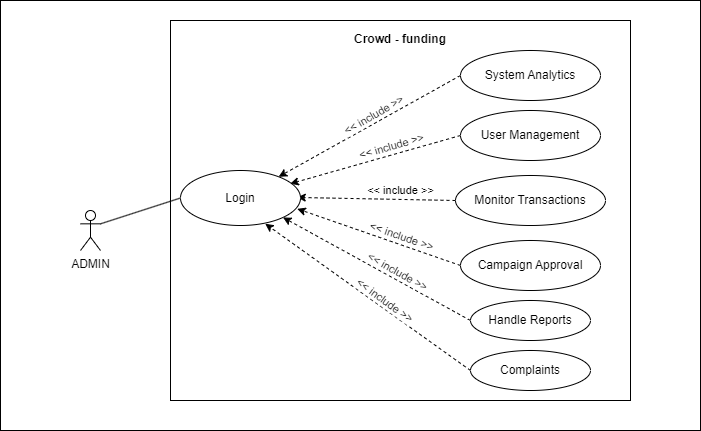

The diagram above was exported from draw.io. Its source (the exported page's mxGraphModel, read from the mxfile embedded in the PNG):
<mxGraphModel dx="819" dy="426" grid="1" gridSize="10" guides="1" tooltips="1" connect="1" arrows="1" fold="1" page="1" pageScale="1" pageWidth="827" pageHeight="1169" math="0" shadow="0">
  <root>
    <mxCell id="0" />
    <mxCell id="1" parent="0" />
    <mxCell id="w_S_XacoifIeR8tTqTfC-13" value="" style="rounded=0;whiteSpace=wrap;html=1;rotation=0;gradientColor=none;strokeWidth=1;perimeterSpacing=0;align=center;horizontal=1;verticalAlign=top;fontSize=12;spacing=-10;" vertex="1" parent="1">
      <mxGeometry x="120" y="50" width="700" height="430" as="geometry" />
    </mxCell>
    <mxCell id="w_S_XacoifIeR8tTqTfC-37" value="&lt;h4 style=&quot;line-height: 12px;&quot;&gt;&lt;font style=&quot;font-size: 12px;&quot;&gt;Crowd - funding&lt;/font&gt;&lt;/h4&gt;" style="rounded=0;whiteSpace=wrap;html=1;verticalAlign=top;horizontal=1;spacing=-8;" vertex="1" parent="1">
      <mxGeometry x="290" y="70" width="460" height="380" as="geometry" />
    </mxCell>
    <mxCell id="w_S_XacoifIeR8tTqTfC-4" value="Monitor Transactions" style="ellipse;whiteSpace=wrap;html=1;" vertex="1" parent="1">
      <mxGeometry x="575" y="225" width="150" height="50" as="geometry" />
    </mxCell>
    <mxCell id="w_S_XacoifIeR8tTqTfC-19" value="" style="endArrow=classic;html=1;rounded=0;exitX=0;exitY=0.5;exitDx=0;exitDy=0;dashed=1;" edge="1" parent="1" source="w_S_XacoifIeR8tTqTfC-15" target="w_S_XacoifIeR8tTqTfC-17">
      <mxGeometry width="50" height="50" relative="1" as="geometry">
        <mxPoint x="483.85" y="270" as="sourcePoint" />
        <mxPoint x="410.0038461538462" y="150" as="targetPoint" />
      </mxGeometry>
    </mxCell>
    <mxCell id="w_S_XacoifIeR8tTqTfC-29" value="&amp;lt;&amp;lt; include &amp;gt;&amp;gt;" style="edgeLabel;html=1;align=center;verticalAlign=middle;resizable=0;points=[];rotation=-30;" vertex="1" connectable="0" parent="w_S_XacoifIeR8tTqTfC-19">
      <mxGeometry x="-0.0456" y="-1" relative="1" as="geometry">
        <mxPoint y="-8" as="offset" />
      </mxGeometry>
    </mxCell>
    <mxCell id="w_S_XacoifIeR8tTqTfC-22" value="" style="endArrow=none;html=1;rounded=0;exitX=1;exitY=0.3333333333333333;exitDx=0;exitDy=0;exitPerimeter=0;entryX=0;entryY=0.5;entryDx=0;entryDy=0;" edge="1" parent="1" source="w_S_XacoifIeR8tTqTfC-1" target="w_S_XacoifIeR8tTqTfC-17">
      <mxGeometry width="50" height="50" relative="1" as="geometry">
        <mxPoint x="190" y="280" as="sourcePoint" />
        <mxPoint x="240" y="230" as="targetPoint" />
      </mxGeometry>
    </mxCell>
    <mxCell id="w_S_XacoifIeR8tTqTfC-23" value="" style="endArrow=classic;html=1;rounded=0;exitX=0;exitY=0.5;exitDx=0;exitDy=0;dashed=1;entryX=0.915;entryY=0.24;entryDx=0;entryDy=0;entryPerimeter=0;" edge="1" parent="1" source="w_S_XacoifIeR8tTqTfC-5" target="w_S_XacoifIeR8tTqTfC-17">
      <mxGeometry width="50" height="50" relative="1" as="geometry">
        <mxPoint x="590" y="135" as="sourcePoint" />
        <mxPoint x="402" y="239" as="targetPoint" />
      </mxGeometry>
    </mxCell>
    <mxCell id="w_S_XacoifIeR8tTqTfC-25" value="" style="endArrow=classic;html=1;rounded=0;dashed=1;exitX=0;exitY=0.5;exitDx=0;exitDy=0;entryX=0.973;entryY=0.49;entryDx=0;entryDy=0;entryPerimeter=0;" edge="1" parent="1" source="w_S_XacoifIeR8tTqTfC-4" target="w_S_XacoifIeR8tTqTfC-17">
      <mxGeometry width="50" height="50" relative="1" as="geometry">
        <mxPoint x="610" y="155" as="sourcePoint" />
        <mxPoint x="422" y="259" as="targetPoint" />
      </mxGeometry>
    </mxCell>
    <mxCell id="w_S_XacoifIeR8tTqTfC-26" value="" style="endArrow=classic;html=1;rounded=0;dashed=1;exitX=0;exitY=0.5;exitDx=0;exitDy=0;entryX=0.973;entryY=0.697;entryDx=0;entryDy=0;entryPerimeter=0;" edge="1" parent="1" source="w_S_XacoifIeR8tTqTfC-2" target="w_S_XacoifIeR8tTqTfC-17">
      <mxGeometry width="50" height="50" relative="1" as="geometry">
        <mxPoint x="585" y="260" as="sourcePoint" />
        <mxPoint x="432" y="269" as="targetPoint" />
      </mxGeometry>
    </mxCell>
    <mxCell id="w_S_XacoifIeR8tTqTfC-27" value="" style="endArrow=classic;html=1;rounded=0;dashed=1;exitX=0;exitY=0.5;exitDx=0;exitDy=0;entryX=1;entryY=1;entryDx=0;entryDy=0;" edge="1" parent="1" source="w_S_XacoifIeR8tTqTfC-6" target="w_S_XacoifIeR8tTqTfC-17">
      <mxGeometry width="50" height="50" relative="1" as="geometry">
        <mxPoint x="590" y="325" as="sourcePoint" />
        <mxPoint x="442" y="279" as="targetPoint" />
      </mxGeometry>
    </mxCell>
    <mxCell id="w_S_XacoifIeR8tTqTfC-28" value="" style="endArrow=classic;html=1;rounded=0;dashed=1;exitX=0;exitY=0.5;exitDx=0;exitDy=0;entryX=0.706;entryY=0.968;entryDx=0;entryDy=0;entryPerimeter=0;" edge="1" parent="1" source="w_S_XacoifIeR8tTqTfC-7" target="w_S_XacoifIeR8tTqTfC-17">
      <mxGeometry width="50" height="50" relative="1" as="geometry">
        <mxPoint x="600" y="380" as="sourcePoint" />
        <mxPoint x="452" y="289" as="targetPoint" />
      </mxGeometry>
    </mxCell>
    <mxCell id="w_S_XacoifIeR8tTqTfC-1" value="ADMIN" style="shape=umlActor;verticalLabelPosition=bottom;verticalAlign=top;html=1;outlineConnect=0;" vertex="1" parent="1">
      <mxGeometry x="200" y="260" width="20" height="40" as="geometry" />
    </mxCell>
    <mxCell id="w_S_XacoifIeR8tTqTfC-2" value="Campaign Approval" style="ellipse;whiteSpace=wrap;html=1;" vertex="1" parent="1">
      <mxGeometry x="580" y="290" width="140" height="50" as="geometry" />
    </mxCell>
    <mxCell id="w_S_XacoifIeR8tTqTfC-5" value="&lt;font style=&quot;font-size: 12px;&quot;&gt;User Management&lt;/font&gt;" style="ellipse;whiteSpace=wrap;html=1;" vertex="1" parent="1">
      <mxGeometry x="580" y="160" width="140" height="50" as="geometry" />
    </mxCell>
    <mxCell id="w_S_XacoifIeR8tTqTfC-6" value="Handle Reports" style="ellipse;whiteSpace=wrap;html=1;" vertex="1" parent="1">
      <mxGeometry x="590" y="350" width="120" height="40" as="geometry" />
    </mxCell>
    <mxCell id="w_S_XacoifIeR8tTqTfC-7" value="Complaints" style="ellipse;whiteSpace=wrap;html=1;" vertex="1" parent="1">
      <mxGeometry x="590" y="400" width="120" height="40" as="geometry" />
    </mxCell>
    <mxCell id="w_S_XacoifIeR8tTqTfC-15" value="&lt;font style=&quot;font-size: 12px;&quot;&gt;System Analytics&lt;/font&gt;" style="ellipse;whiteSpace=wrap;html=1;" vertex="1" parent="1">
      <mxGeometry x="580" y="100" width="140" height="50" as="geometry" />
    </mxCell>
    <mxCell id="w_S_XacoifIeR8tTqTfC-17" value="Login" style="ellipse;whiteSpace=wrap;html=1;" vertex="1" parent="1">
      <mxGeometry x="300" y="220" width="120" height="55" as="geometry" />
    </mxCell>
    <mxCell id="w_S_XacoifIeR8tTqTfC-30" value="&amp;lt;&amp;lt; include &amp;gt;&amp;gt;" style="edgeLabel;html=1;align=center;verticalAlign=middle;resizable=0;points=[];rotation=344;" vertex="1" connectable="0" parent="1">
      <mxGeometry x="509.99806843517104" y="194.99791196754015" as="geometry">
        <mxPoint x="0.6420395219202059" y="1.260073510670101" as="offset" />
      </mxGeometry>
    </mxCell>
    <mxCell id="w_S_XacoifIeR8tTqTfC-32" value="&amp;lt;&amp;lt; include &amp;gt;&amp;gt;" style="edgeLabel;html=1;align=center;verticalAlign=middle;resizable=0;points=[];rotation=0;" vertex="1" connectable="0" parent="1">
      <mxGeometry x="519.998068435171" y="239.99791196754015" as="geometry" />
    </mxCell>
    <mxCell id="w_S_XacoifIeR8tTqTfC-33" value="&amp;lt;&amp;lt; include &amp;gt;&amp;gt;" style="edgeLabel;html=1;align=center;verticalAlign=middle;resizable=0;points=[];rotation=19;" vertex="1" connectable="0" parent="1">
      <mxGeometry x="520.998068435171" y="285.9979119675402" as="geometry" />
    </mxCell>
    <mxCell id="w_S_XacoifIeR8tTqTfC-34" value="&amp;lt;&amp;lt; include &amp;gt;&amp;gt;" style="edgeLabel;html=1;align=center;verticalAlign=middle;resizable=0;points=[];rotation=29;" vertex="1" connectable="0" parent="1">
      <mxGeometry x="538.998068435171" y="308.9979119675402" as="geometry">
        <mxPoint x="-13.952666932749445" y="21.338300903862056" as="offset" />
      </mxGeometry>
    </mxCell>
    <mxCell id="w_S_XacoifIeR8tTqTfC-35" value="&amp;lt;&amp;lt; include &amp;gt;&amp;gt;" style="edgeLabel;html=1;align=center;verticalAlign=middle;resizable=0;points=[];rotation=36;" vertex="1" connectable="0" parent="1">
      <mxGeometry x="527.998068435171" y="340.9979119675402" as="geometry">
        <mxPoint x="-13.952666932749445" y="21.338300903862056" as="offset" />
      </mxGeometry>
    </mxCell>
  </root>
</mxGraphModel>